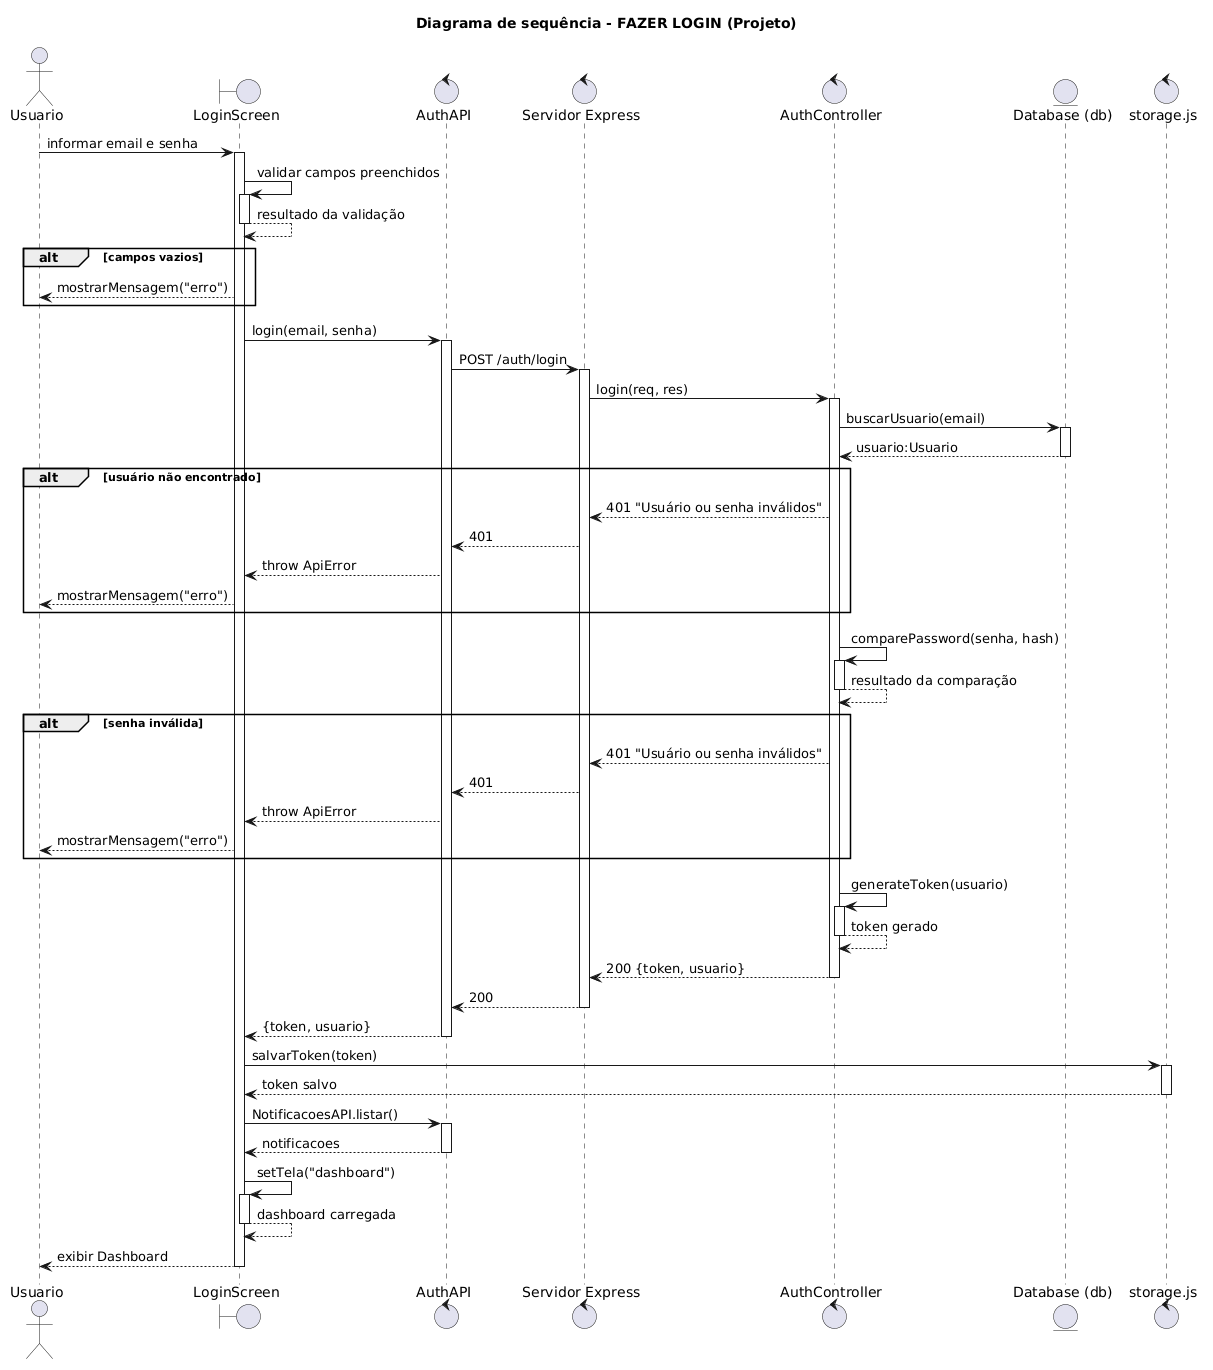

The diagram above was rendered by PlantUML. Its source (embedded in the PNG):
@startuml
title Diagrama de sequência - FAZER LOGIN (Projeto)

actor Usuario
boundary "LoginScreen" as Tela
control "AuthAPI" as API
control "Servidor Express" as Server
control "AuthController" as Controller
entity "Database (db)" as DB
control "storage.js" as Storage

Usuario -> Tela : informar email e senha
activate Tela

Tela -> Tela : validar campos preenchidos
activate Tela
Tela --> Tela : resultado da validação
deactivate Tela

alt campos vazios
    Tela --> Usuario : mostrarMensagem("erro")
end

Tela -> API : login(email, senha)
activate API

API -> Server : POST /auth/login
activate Server

Server -> Controller : login(req, res)
activate Controller

Controller -> DB : buscarUsuario(email)
activate DB
DB --> Controller : usuario:Usuario
deactivate DB

alt usuário não encontrado
    Controller --> Server : 401 "Usuário ou senha inválidos"
    Server --> API : 401
    API --> Tela : throw ApiError
    Tela --> Usuario : mostrarMensagem("erro")
end

Controller -> Controller : comparePassword(senha, hash)
activate Controller
Controller --> Controller : resultado da comparação
deactivate Controller

alt senha inválida
    Controller --> Server : 401 "Usuário ou senha inválidos"
    Server --> API : 401
    API --> Tela : throw ApiError
    Tela --> Usuario : mostrarMensagem("erro")
end

Controller -> Controller : generateToken(usuario)
activate Controller
Controller --> Controller : token gerado
deactivate Controller

Controller --> Server : 200 {token, usuario}
deactivate Controller

Server --> API : 200
deactivate Server

API --> Tela : {token, usuario}
deactivate API

Tela -> Storage : salvarToken(token)
activate Storage
Storage --> Tela : token salvo
deactivate Storage

Tela -> API : NotificacoesAPI.listar()
activate API
API --> Tela : notificacoes
deactivate API

Tela -> Tela : setTela("dashboard")
activate Tela
Tela --> Tela : dashboard carregada
deactivate Tela

Tela --> Usuario : exibir Dashboard

deactivate Tela
@enduml